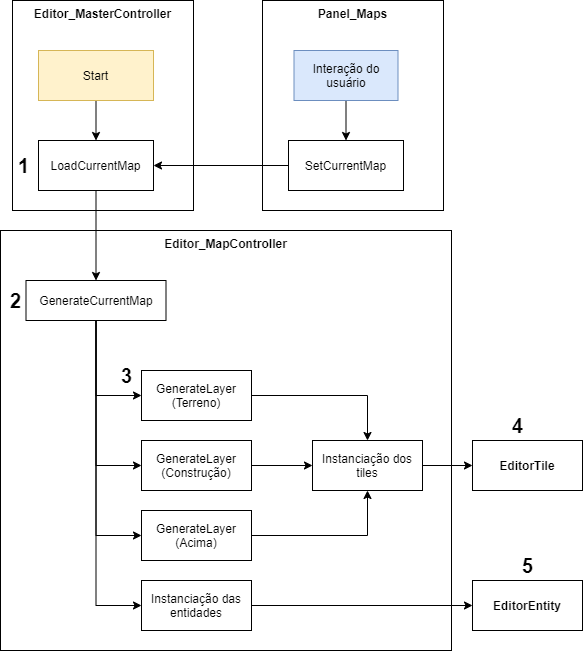

The diagram above was exported from draw.io. Its source (the exported page's mxGraphModel, read from the mxfile embedded in the PNG):
<mxGraphModel dx="1185" dy="594" grid="1" gridSize="10" guides="1" tooltips="1" connect="1" arrows="1" fold="1" page="1" pageScale="1" pageWidth="827" pageHeight="1169" math="0" shadow="0">
  <root>
    <mxCell id="0" />
    <mxCell id="1" parent="0" />
    <mxCell id="TIBDmiSR2xxKHBwwV155-16" value="Editor_MapController" style="rounded=0;whiteSpace=wrap;html=1;container=1;recursiveResize=0;verticalAlign=top;fontStyle=1" vertex="1" parent="1">
      <mxGeometry x="188" y="480" width="451" height="420" as="geometry" />
    </mxCell>
    <mxCell id="TIBDmiSR2xxKHBwwV155-1" value="GenerateCurrentMap" style="rounded=0;whiteSpace=wrap;html=1;" vertex="1" parent="TIBDmiSR2xxKHBwwV155-16">
      <mxGeometry x="25.5" y="50" width="140" height="40" as="geometry" />
    </mxCell>
    <mxCell id="TIBDmiSR2xxKHBwwV155-2" value="GenerateLayer (Terreno)" style="rounded=0;whiteSpace=wrap;html=1;" vertex="1" parent="TIBDmiSR2xxKHBwwV155-16">
      <mxGeometry x="141" y="140" width="110" height="50" as="geometry" />
    </mxCell>
    <mxCell id="TIBDmiSR2xxKHBwwV155-7" style="edgeStyle=orthogonalEdgeStyle;rounded=0;orthogonalLoop=1;jettySize=auto;html=1;exitX=0.5;exitY=1;exitDx=0;exitDy=0;entryX=0;entryY=0.5;entryDx=0;entryDy=0;" edge="1" parent="TIBDmiSR2xxKHBwwV155-16" source="TIBDmiSR2xxKHBwwV155-1" target="TIBDmiSR2xxKHBwwV155-2">
      <mxGeometry relative="1" as="geometry" />
    </mxCell>
    <mxCell id="TIBDmiSR2xxKHBwwV155-5" value="GenerateLayer (Construção)" style="rounded=0;whiteSpace=wrap;html=1;" vertex="1" parent="TIBDmiSR2xxKHBwwV155-16">
      <mxGeometry x="141" y="210" width="110" height="50" as="geometry" />
    </mxCell>
    <mxCell id="TIBDmiSR2xxKHBwwV155-8" style="edgeStyle=orthogonalEdgeStyle;rounded=0;orthogonalLoop=1;jettySize=auto;html=1;exitX=0.5;exitY=1;exitDx=0;exitDy=0;entryX=0;entryY=0.5;entryDx=0;entryDy=0;" edge="1" parent="TIBDmiSR2xxKHBwwV155-16" source="TIBDmiSR2xxKHBwwV155-1" target="TIBDmiSR2xxKHBwwV155-5">
      <mxGeometry relative="1" as="geometry" />
    </mxCell>
    <mxCell id="TIBDmiSR2xxKHBwwV155-6" value="GenerateLayer (Acima)" style="rounded=0;whiteSpace=wrap;html=1;" vertex="1" parent="TIBDmiSR2xxKHBwwV155-16">
      <mxGeometry x="141" y="280" width="110" height="50" as="geometry" />
    </mxCell>
    <mxCell id="TIBDmiSR2xxKHBwwV155-9" style="edgeStyle=orthogonalEdgeStyle;rounded=0;orthogonalLoop=1;jettySize=auto;html=1;exitX=0.5;exitY=1;exitDx=0;exitDy=0;entryX=0;entryY=0.5;entryDx=0;entryDy=0;" edge="1" parent="TIBDmiSR2xxKHBwwV155-16" source="TIBDmiSR2xxKHBwwV155-1" target="TIBDmiSR2xxKHBwwV155-6">
      <mxGeometry relative="1" as="geometry" />
    </mxCell>
    <mxCell id="TIBDmiSR2xxKHBwwV155-10" value="Instanciação das entidades" style="rounded=0;whiteSpace=wrap;html=1;" vertex="1" parent="TIBDmiSR2xxKHBwwV155-16">
      <mxGeometry x="141" y="350" width="110" height="50" as="geometry" />
    </mxCell>
    <mxCell id="TIBDmiSR2xxKHBwwV155-11" style="edgeStyle=orthogonalEdgeStyle;rounded=0;orthogonalLoop=1;jettySize=auto;html=1;exitX=0.5;exitY=1;exitDx=0;exitDy=0;entryX=0;entryY=0.5;entryDx=0;entryDy=0;" edge="1" parent="TIBDmiSR2xxKHBwwV155-16" source="TIBDmiSR2xxKHBwwV155-1" target="TIBDmiSR2xxKHBwwV155-10">
      <mxGeometry relative="1" as="geometry" />
    </mxCell>
    <mxCell id="TIBDmiSR2xxKHBwwV155-12" value="Instanciação dos tiles" style="rounded=0;whiteSpace=wrap;html=1;" vertex="1" parent="TIBDmiSR2xxKHBwwV155-16">
      <mxGeometry x="312" y="210" width="110" height="50" as="geometry" />
    </mxCell>
    <mxCell id="TIBDmiSR2xxKHBwwV155-13" style="edgeStyle=orthogonalEdgeStyle;rounded=0;orthogonalLoop=1;jettySize=auto;html=1;exitX=1;exitY=0.5;exitDx=0;exitDy=0;" edge="1" parent="TIBDmiSR2xxKHBwwV155-16" source="TIBDmiSR2xxKHBwwV155-2" target="TIBDmiSR2xxKHBwwV155-12">
      <mxGeometry relative="1" as="geometry" />
    </mxCell>
    <mxCell id="TIBDmiSR2xxKHBwwV155-15" style="edgeStyle=orthogonalEdgeStyle;rounded=0;orthogonalLoop=1;jettySize=auto;html=1;exitX=1;exitY=0.5;exitDx=0;exitDy=0;" edge="1" parent="TIBDmiSR2xxKHBwwV155-16" source="TIBDmiSR2xxKHBwwV155-5" target="TIBDmiSR2xxKHBwwV155-12">
      <mxGeometry relative="1" as="geometry" />
    </mxCell>
    <mxCell id="TIBDmiSR2xxKHBwwV155-14" style="edgeStyle=orthogonalEdgeStyle;rounded=0;orthogonalLoop=1;jettySize=auto;html=1;exitX=1;exitY=0.5;exitDx=0;exitDy=0;" edge="1" parent="TIBDmiSR2xxKHBwwV155-16" source="TIBDmiSR2xxKHBwwV155-6" target="TIBDmiSR2xxKHBwwV155-12">
      <mxGeometry relative="1" as="geometry" />
    </mxCell>
    <mxCell id="TIBDmiSR2xxKHBwwV155-31" value="2" style="text;html=1;align=center;verticalAlign=middle;resizable=0;points=[];autosize=1;fontStyle=1;fontSize=20;" vertex="1" parent="TIBDmiSR2xxKHBwwV155-16">
      <mxGeometry y="55" width="30" height="30" as="geometry" />
    </mxCell>
    <mxCell id="TIBDmiSR2xxKHBwwV155-32" value="3" style="text;html=1;align=center;verticalAlign=middle;resizable=0;points=[];autosize=1;fontStyle=1;fontSize=20;" vertex="1" parent="TIBDmiSR2xxKHBwwV155-16">
      <mxGeometry x="111" y="130" width="30" height="30" as="geometry" />
    </mxCell>
    <mxCell id="TIBDmiSR2xxKHBwwV155-18" value="Editor_MasterController" style="rounded=0;whiteSpace=wrap;html=1;verticalAlign=top;recursiveResize=0;container=1;fontStyle=1" vertex="1" parent="1">
      <mxGeometry x="200" y="250" width="181" height="210" as="geometry" />
    </mxCell>
    <mxCell id="TIBDmiSR2xxKHBwwV155-19" value="LoadCurrentMap" style="rounded=0;whiteSpace=wrap;html=1;" vertex="1" parent="TIBDmiSR2xxKHBwwV155-18">
      <mxGeometry x="26" y="140" width="115" height="50" as="geometry" />
    </mxCell>
    <mxCell id="TIBDmiSR2xxKHBwwV155-21" style="edgeStyle=orthogonalEdgeStyle;rounded=0;orthogonalLoop=1;jettySize=auto;html=1;exitX=0.5;exitY=1;exitDx=0;exitDy=0;" edge="1" parent="TIBDmiSR2xxKHBwwV155-18" source="TIBDmiSR2xxKHBwwV155-20" target="TIBDmiSR2xxKHBwwV155-19">
      <mxGeometry relative="1" as="geometry" />
    </mxCell>
    <mxCell id="TIBDmiSR2xxKHBwwV155-20" value="Start" style="rounded=0;whiteSpace=wrap;html=1;fillColor=#fff2cc;strokeColor=#d6b656;" vertex="1" parent="TIBDmiSR2xxKHBwwV155-18">
      <mxGeometry x="26" y="50" width="115" height="50" as="geometry" />
    </mxCell>
    <mxCell id="TIBDmiSR2xxKHBwwV155-30" value="1" style="text;html=1;align=center;verticalAlign=middle;resizable=0;points=[];autosize=1;fontStyle=1;fontSize=20;" vertex="1" parent="TIBDmiSR2xxKHBwwV155-18">
      <mxGeometry x="-4" y="150" width="30" height="30" as="geometry" />
    </mxCell>
    <mxCell id="TIBDmiSR2xxKHBwwV155-22" style="edgeStyle=orthogonalEdgeStyle;rounded=0;orthogonalLoop=1;jettySize=auto;html=1;exitX=0.5;exitY=1;exitDx=0;exitDy=0;" edge="1" parent="1" source="TIBDmiSR2xxKHBwwV155-19" target="TIBDmiSR2xxKHBwwV155-1">
      <mxGeometry relative="1" as="geometry" />
    </mxCell>
    <mxCell id="TIBDmiSR2xxKHBwwV155-23" value="Panel_Maps" style="rounded=0;whiteSpace=wrap;html=1;verticalAlign=top;recursiveResize=0;container=1;fontStyle=1" vertex="1" parent="1">
      <mxGeometry x="450" y="250" width="181" height="210" as="geometry" />
    </mxCell>
    <mxCell id="TIBDmiSR2xxKHBwwV155-24" value="SetCurrentMap" style="rounded=0;whiteSpace=wrap;html=1;" vertex="1" parent="TIBDmiSR2xxKHBwwV155-23">
      <mxGeometry x="26" y="140" width="115" height="50" as="geometry" />
    </mxCell>
    <mxCell id="TIBDmiSR2xxKHBwwV155-28" style="edgeStyle=orthogonalEdgeStyle;rounded=0;orthogonalLoop=1;jettySize=auto;html=1;exitX=0.5;exitY=1;exitDx=0;exitDy=0;" edge="1" parent="TIBDmiSR2xxKHBwwV155-23" source="TIBDmiSR2xxKHBwwV155-27" target="TIBDmiSR2xxKHBwwV155-24">
      <mxGeometry relative="1" as="geometry" />
    </mxCell>
    <mxCell id="TIBDmiSR2xxKHBwwV155-27" value="Interação do usuário" style="rounded=0;whiteSpace=wrap;html=1;fillColor=#dae8fc;strokeColor=#6c8ebf;" vertex="1" parent="TIBDmiSR2xxKHBwwV155-23">
      <mxGeometry x="31.5" y="50" width="104" height="50" as="geometry" />
    </mxCell>
    <mxCell id="TIBDmiSR2xxKHBwwV155-29" style="edgeStyle=orthogonalEdgeStyle;rounded=0;orthogonalLoop=1;jettySize=auto;html=1;exitX=0;exitY=0.5;exitDx=0;exitDy=0;" edge="1" parent="1" source="TIBDmiSR2xxKHBwwV155-24" target="TIBDmiSR2xxKHBwwV155-19">
      <mxGeometry relative="1" as="geometry" />
    </mxCell>
    <mxCell id="TIBDmiSR2xxKHBwwV155-37" value="EditorTile" style="rounded=0;whiteSpace=wrap;html=1;fontStyle=1" vertex="1" parent="1">
      <mxGeometry x="660" y="690" width="110" height="50" as="geometry" />
    </mxCell>
    <mxCell id="TIBDmiSR2xxKHBwwV155-38" value="EditorEntity" style="rounded=0;whiteSpace=wrap;html=1;fontStyle=1" vertex="1" parent="1">
      <mxGeometry x="660" y="830" width="110" height="50" as="geometry" />
    </mxCell>
    <mxCell id="TIBDmiSR2xxKHBwwV155-39" style="edgeStyle=orthogonalEdgeStyle;rounded=0;orthogonalLoop=1;jettySize=auto;html=1;exitX=1;exitY=0.5;exitDx=0;exitDy=0;fontSize=20;" edge="1" parent="1" source="TIBDmiSR2xxKHBwwV155-12" target="TIBDmiSR2xxKHBwwV155-37">
      <mxGeometry relative="1" as="geometry" />
    </mxCell>
    <mxCell id="TIBDmiSR2xxKHBwwV155-40" style="edgeStyle=orthogonalEdgeStyle;rounded=0;orthogonalLoop=1;jettySize=auto;html=1;exitX=1;exitY=0.5;exitDx=0;exitDy=0;fontSize=20;" edge="1" parent="1" source="TIBDmiSR2xxKHBwwV155-10" target="TIBDmiSR2xxKHBwwV155-38">
      <mxGeometry relative="1" as="geometry" />
    </mxCell>
    <mxCell id="TIBDmiSR2xxKHBwwV155-41" value="4" style="text;html=1;align=center;verticalAlign=middle;resizable=0;points=[];autosize=1;fontStyle=1;fontSize=20;" vertex="1" parent="1">
      <mxGeometry x="690" y="660" width="30" height="30" as="geometry" />
    </mxCell>
    <mxCell id="TIBDmiSR2xxKHBwwV155-42" value="5" style="text;html=1;align=center;verticalAlign=middle;resizable=0;points=[];autosize=1;fontStyle=1;fontSize=20;" vertex="1" parent="1">
      <mxGeometry x="700" y="800" width="30" height="30" as="geometry" />
    </mxCell>
  </root>
</mxGraphModel>